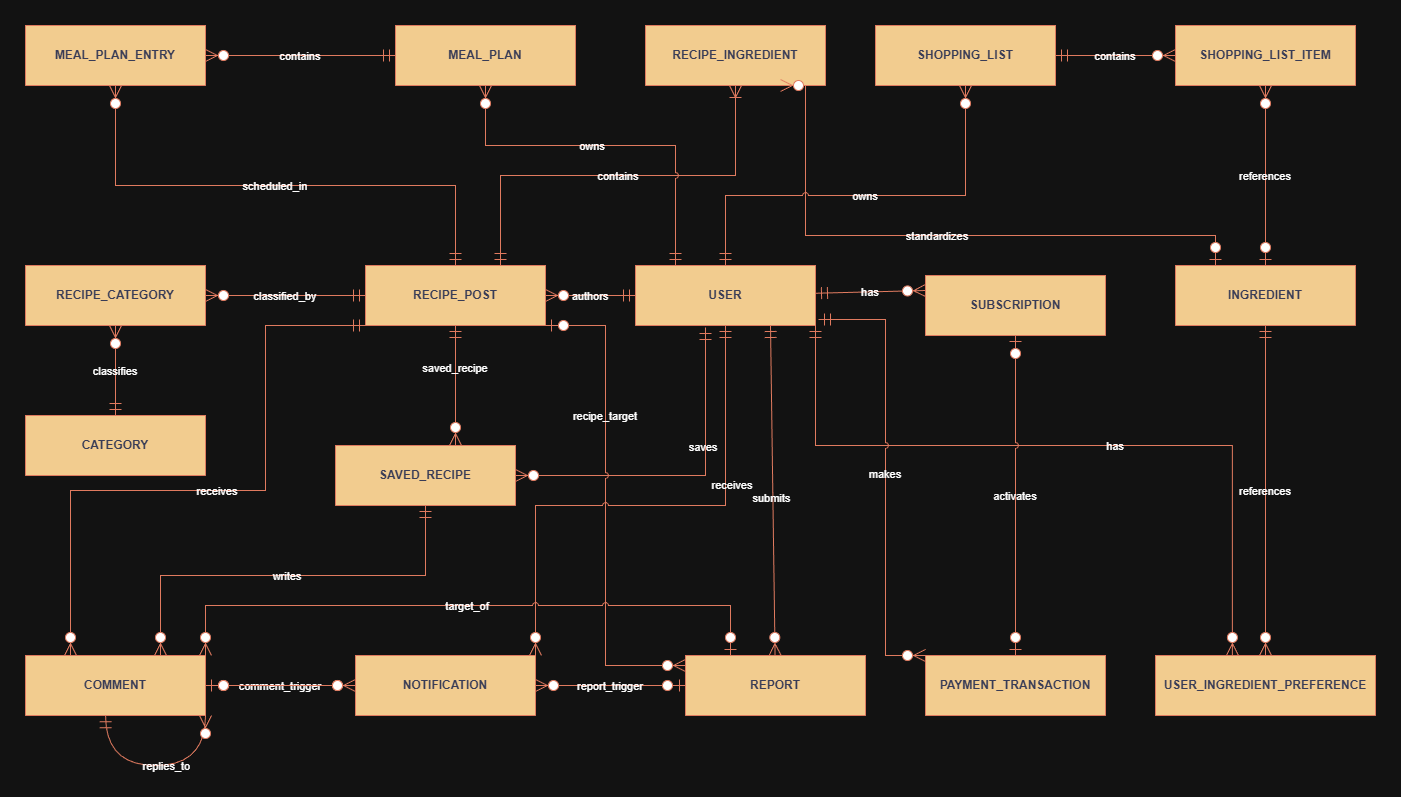

The diagram above was exported from draw.io. Its source (the exported page's mxGraphModel, read from the mxfile embedded in the PNG):
<mxGraphModel dx="1426" dy="1066" grid="1" gridSize="10" guides="1" tooltips="1" connect="1" arrows="1" fold="1" page="1" pageScale="1" pageWidth="850" pageHeight="1100" math="0" shadow="0">
  <root>
    <mxCell id="0" />
    <mxCell id="1" parent="0" />
    <mxCell id="u_Qc9dxqV4Az_GUc5OTD-3" parent="1" style="shape=table;startSize=60;whiteSpace=wrap;autosize=0;container=1;collapsible=0;childLayout=tableLayout;fixedRows=1;rowLines=1;fontStyle=1;align=center;resizeLast=1;labelBackgroundColor=none;fillColor=#F2CC8F;strokeColor=#E07A5F;fontColor=#393C56;" value="USER" vertex="1">
      <mxGeometry height="60" width="180" x="1290" y="280" as="geometry" />
    </mxCell>
    <mxCell id="u_Qc9dxqV4Az_GUc5OTD-4" parent="1" style="shape=table;startSize=60;whiteSpace=wrap;autosize=0;container=1;collapsible=0;childLayout=tableLayout;fixedRows=1;rowLines=1;fontStyle=1;align=center;resizeLast=1;labelBackgroundColor=none;fillColor=#F2CC8F;strokeColor=#E07A5F;fontColor=#393C56;" value="USER_INGREDIENT_PREFERENCE" vertex="1">
      <mxGeometry height="60" width="220" x="1810" y="670" as="geometry" />
    </mxCell>
    <mxCell id="u_Qc9dxqV4Az_GUc5OTD-5" parent="1" style="shape=table;startSize=60;whiteSpace=wrap;autosize=0;container=1;collapsible=0;childLayout=tableLayout;fixedRows=1;rowLines=1;fontStyle=1;align=center;resizeLast=1;labelBackgroundColor=none;fillColor=#F2CC8F;strokeColor=#E07A5F;fontColor=#393C56;" value="INGREDIENT" vertex="1">
      <mxGeometry height="60" width="180" x="1830" y="280" as="geometry" />
    </mxCell>
    <mxCell id="u_Qc9dxqV4Az_GUc5OTD-6" parent="1" style="shape=table;startSize=60;whiteSpace=wrap;autosize=0;container=1;collapsible=0;childLayout=tableLayout;fixedRows=1;rowLines=1;fontStyle=1;align=center;resizeLast=1;labelBackgroundColor=none;fillColor=#F2CC8F;strokeColor=#E07A5F;fontColor=#393C56;" value="RECIPE_POST" vertex="1">
      <mxGeometry height="60" width="180" x="1020" y="280" as="geometry" />
    </mxCell>
    <mxCell id="u_Qc9dxqV4Az_GUc5OTD-7" parent="1" style="shape=table;startSize=60;whiteSpace=wrap;autosize=0;container=1;collapsible=0;childLayout=tableLayout;fixedRows=1;rowLines=1;fontStyle=1;align=center;resizeLast=1;labelBackgroundColor=none;fillColor=#F2CC8F;strokeColor=#E07A5F;fontColor=#393C56;" value="RECIPE_INGREDIENT" vertex="1">
      <mxGeometry height="60" width="180" x="1300" y="40" as="geometry" />
    </mxCell>
    <mxCell id="u_Qc9dxqV4Az_GUc5OTD-8" parent="1" style="shape=table;startSize=60;whiteSpace=wrap;autosize=0;container=1;collapsible=0;childLayout=tableLayout;fixedRows=1;rowLines=1;fontStyle=1;align=center;resizeLast=1;labelBackgroundColor=none;fillColor=#F2CC8F;strokeColor=#E07A5F;fontColor=#393C56;" value="RECIPE_CATEGORY" vertex="1">
      <mxGeometry height="60" width="180" x="680" y="280" as="geometry" />
    </mxCell>
    <mxCell id="u_Qc9dxqV4Az_GUc5OTD-9" parent="1" style="shape=table;startSize=60;whiteSpace=wrap;autosize=0;container=1;collapsible=0;childLayout=tableLayout;fixedRows=1;rowLines=1;fontStyle=1;align=center;resizeLast=1;labelBackgroundColor=none;fillColor=#F2CC8F;strokeColor=#E07A5F;fontColor=#393C56;" value="CATEGORY" vertex="1">
      <mxGeometry height="60" width="180" x="680" y="430" as="geometry" />
    </mxCell>
    <mxCell id="u_Qc9dxqV4Az_GUc5OTD-11" parent="1" style="shape=table;startSize=60;whiteSpace=wrap;autosize=0;container=1;collapsible=0;childLayout=tableLayout;fixedRows=1;rowLines=1;fontStyle=1;align=center;resizeLast=1;labelBackgroundColor=none;fillColor=#F2CC8F;strokeColor=#E07A5F;fontColor=#393C56;" value="COMMENT" vertex="1">
      <mxGeometry height="60" width="180" x="680" y="670" as="geometry" />
    </mxCell>
    <mxCell id="u_Qc9dxqV4Az_GUc5OTD-12" parent="1" style="shape=table;startSize=60;whiteSpace=wrap;autosize=0;container=1;collapsible=0;childLayout=tableLayout;fixedRows=1;rowLines=1;fontStyle=1;align=center;resizeLast=1;labelBackgroundColor=none;fillColor=#F2CC8F;strokeColor=#E07A5F;fontColor=#393C56;" value="REPORT" vertex="1">
      <mxGeometry height="60" width="180" x="1340" y="670" as="geometry" />
    </mxCell>
    <mxCell id="u_Qc9dxqV4Az_GUc5OTD-13" parent="1" style="shape=table;startSize=60;whiteSpace=wrap;autosize=0;container=1;collapsible=0;childLayout=tableLayout;fixedRows=1;rowLines=1;fontStyle=1;align=center;resizeLast=1;labelBackgroundColor=none;fillColor=#F2CC8F;strokeColor=#E07A5F;fontColor=#393C56;" value="MEAL_PLAN" vertex="1">
      <mxGeometry height="60" width="180" x="1050" y="40" as="geometry" />
    </mxCell>
    <mxCell id="u_Qc9dxqV4Az_GUc5OTD-14" parent="1" style="shape=table;startSize=60;whiteSpace=wrap;autosize=0;container=1;collapsible=0;childLayout=tableLayout;fixedRows=1;rowLines=1;fontStyle=1;align=center;resizeLast=1;labelBackgroundColor=none;fillColor=#F2CC8F;strokeColor=#E07A5F;fontColor=#393C56;" value="MEAL_PLAN_ENTRY" vertex="1">
      <mxGeometry height="60" width="180" x="680" y="40" as="geometry" />
    </mxCell>
    <mxCell id="u_Qc9dxqV4Az_GUc5OTD-15" parent="1" style="shape=table;startSize=60;whiteSpace=wrap;autosize=0;container=1;collapsible=0;childLayout=tableLayout;fixedRows=1;rowLines=1;fontStyle=1;align=center;resizeLast=1;labelBackgroundColor=none;fillColor=#F2CC8F;strokeColor=#E07A5F;fontColor=#393C56;" value="SHOPPING_LIST" vertex="1">
      <mxGeometry height="60" width="180" x="1530" y="40" as="geometry" />
    </mxCell>
    <mxCell id="u_Qc9dxqV4Az_GUc5OTD-16" parent="1" style="shape=table;startSize=60;whiteSpace=wrap;autosize=0;container=1;collapsible=0;childLayout=tableLayout;fixedRows=1;rowLines=1;fontStyle=1;align=center;resizeLast=1;labelBackgroundColor=none;fillColor=#F2CC8F;strokeColor=#E07A5F;fontColor=#393C56;" value="SHOPPING_LIST_ITEM" vertex="1">
      <mxGeometry height="60" width="180" x="1830" y="40" as="geometry" />
    </mxCell>
    <mxCell id="u_Qc9dxqV4Az_GUc5OTD-17" parent="1" style="shape=table;startSize=60;whiteSpace=wrap;autosize=0;container=1;collapsible=0;childLayout=tableLayout;fixedRows=1;rowLines=1;fontStyle=1;align=center;resizeLast=1;labelBackgroundColor=none;fillColor=#F2CC8F;strokeColor=#E07A5F;fontColor=#393C56;" value="SUBSCRIPTION" vertex="1">
      <mxGeometry height="60" width="180" x="1580" y="290" as="geometry" />
    </mxCell>
    <mxCell id="u_Qc9dxqV4Az_GUc5OTD-18" parent="1" style="shape=table;startSize=60;whiteSpace=wrap;autosize=0;container=1;collapsible=0;childLayout=tableLayout;fixedRows=1;rowLines=1;fontStyle=1;align=center;resizeLast=1;labelBackgroundColor=none;fillColor=#F2CC8F;strokeColor=#E07A5F;fontColor=#393C56;" value="PAYMENT_TRANSACTION" vertex="1">
      <mxGeometry height="60" width="180" x="1580" y="670" as="geometry" />
    </mxCell>
    <mxCell id="u_Qc9dxqV4Az_GUc5OTD-20" edge="1" parent="1" source="u_Qc9dxqV4Az_GUc5OTD-3" style="startArrow=ERmandOne;startSize=10;;endArrow=ERzeroToMany;endSize=10;;rounded=0;jumpStyle=arc;labelBackgroundColor=none;strokeColor=#E07A5F;fontColor=default;exitX=1;exitY=1;exitDx=0;exitDy=0;edgeStyle=orthogonalEdgeStyle;" value="has">
      <mxGeometry relative="1" x="0.1246" as="geometry">
        <mxPoint as="offset" />
        <Array as="points">
          <mxPoint x="1470" y="460" />
          <mxPoint x="1887" y="460" />
        </Array>
        <mxPoint x="1429.9984615384615" y="340" as="sourcePoint" />
        <mxPoint x="1886.9215384615381" y="670" as="targetPoint" />
      </mxGeometry>
    </mxCell>
    <mxCell id="u_Qc9dxqV4Az_GUc5OTD-21" edge="1" parent="1" source="u_Qc9dxqV4Az_GUc5OTD-5" style="startArrow=ERmandOne;startSize=10;;endArrow=ERzeroToMany;endSize=10;;rounded=0;noEdgeStyle=1;jumpStyle=arc;labelBackgroundColor=none;strokeColor=#E07A5F;fontColor=default;" target="u_Qc9dxqV4Az_GUc5OTD-4" value="references">
      <mxGeometry relative="1" x="0.0001" as="geometry">
        <mxPoint as="offset" />
      </mxGeometry>
    </mxCell>
    <mxCell id="u_Qc9dxqV4Az_GUc5OTD-22" edge="1" parent="1" source="u_Qc9dxqV4Az_GUc5OTD-3" style="startArrow=ERmandOne;startSize=10;;endArrow=ERzeroToMany;endSize=10;;rounded=0;noEdgeStyle=1;labelBackgroundColor=none;strokeColor=#E07A5F;fontColor=default;" target="u_Qc9dxqV4Az_GUc5OTD-6" value="authors">
      <mxGeometry relative="1" as="geometry" />
    </mxCell>
    <mxCell id="u_Qc9dxqV4Az_GUc5OTD-23" edge="1" parent="1" source="u_Qc9dxqV4Az_GUc5OTD-6" style="startArrow=ERmandOne;startSize=10;;endArrow=ERoneToMany;endSize=10;;rounded=0;orthogonal=1;labelBackgroundColor=none;strokeColor=#E07A5F;fontColor=default;exitX=0.75;exitY=0;exitDx=0;exitDy=0;edgeStyle=orthogonalEdgeStyle;jumpStyle=arc;" target="u_Qc9dxqV4Az_GUc5OTD-7" value="contains">
      <mxGeometry relative="1" as="geometry" />
    </mxCell>
    <mxCell id="u_Qc9dxqV4Az_GUc5OTD-24" edge="1" parent="1" source="u_Qc9dxqV4Az_GUc5OTD-5" style="startArrow=ERzeroToOne;startSize=10;;endArrow=ERzeroToMany;endSize=10;;rounded=0;jumpStyle=arc;entryX=0.75;entryY=1;entryDx=0;entryDy=0;labelBackgroundColor=none;strokeColor=#E07A5F;fontColor=default;edgeStyle=orthogonalEdgeStyle;" target="u_Qc9dxqV4Az_GUc5OTD-7" value="standardizes">
      <mxGeometry relative="1" as="geometry">
        <Array as="points">
          <mxPoint x="1870" y="250" />
          <mxPoint x="1460" y="250" />
          <mxPoint x="1460" y="100" />
        </Array>
        <mxPoint x="1400" y="110" as="targetPoint" />
      </mxGeometry>
    </mxCell>
    <mxCell id="u_Qc9dxqV4Az_GUc5OTD-25" edge="1" parent="1" source="u_Qc9dxqV4Az_GUc5OTD-6" style="startArrow=ERmandOne;startSize=10;;endArrow=ERzeroToMany;endSize=10;;rounded=0;noEdgeStyle=1;orthogonal=1;labelBackgroundColor=none;strokeColor=#E07A5F;fontColor=default;" target="u_Qc9dxqV4Az_GUc5OTD-8" value="classified_by">
      <mxGeometry relative="1" as="geometry">
        <Array as="points" />
      </mxGeometry>
    </mxCell>
    <mxCell id="u_Qc9dxqV4Az_GUc5OTD-26" edge="1" parent="1" source="u_Qc9dxqV4Az_GUc5OTD-9" style="startArrow=ERmandOne;startSize=10;;endArrow=ERzeroToMany;endSize=10;;rounded=0;noEdgeStyle=1;labelBackgroundColor=none;strokeColor=#E07A5F;fontColor=default;" target="u_Qc9dxqV4Az_GUc5OTD-8" value="classifies">
      <mxGeometry relative="1" as="geometry" />
    </mxCell>
    <mxCell id="u_Qc9dxqV4Az_GUc5OTD-27" edge="1" parent="1" source="u_Qc9dxqV4Az_GUc5OTD-3" style="startArrow=ERmandOne;startSize=10;;endArrow=ERzeroToMany;endSize=10;;rounded=0;jumpStyle=arc;labelBackgroundColor=none;strokeColor=#E07A5F;fontColor=default;exitX=0.389;exitY=1.033;exitDx=0;exitDy=0;exitPerimeter=0;" target="u_Qc9dxqV4Az_GUc5OTD-10" value="saves">
      <mxGeometry relative="1" x="-0.2885" y="-2" as="geometry">
        <mxPoint as="offset" />
        <Array as="points">
          <mxPoint x="1360" y="490" />
        </Array>
      </mxGeometry>
    </mxCell>
    <mxCell id="u_Qc9dxqV4Az_GUc5OTD-28" edge="1" parent="1" source="u_Qc9dxqV4Az_GUc5OTD-6" style="startArrow=ERmandOne;startSize=10;;endArrow=ERzeroToMany;endSize=10;;rounded=0;noEdgeStyle=1;orthogonal=1;jumpStyle=arc;labelBackgroundColor=none;strokeColor=#E07A5F;fontColor=default;" target="u_Qc9dxqV4Az_GUc5OTD-10" value="saved_recipe">
      <mxGeometry relative="1" x="-0.3" as="geometry">
        <mxPoint as="offset" />
        <Array as="points" />
      </mxGeometry>
    </mxCell>
    <mxCell id="u_Qc9dxqV4Az_GUc5OTD-29" edge="1" parent="1" source="u_Qc9dxqV4Az_GUc5OTD-10" style="startArrow=ERmandOne;startSize=10;;endArrow=ERzeroToMany;endSize=10;;rounded=0;jumpStyle=arc;labelBackgroundColor=none;strokeColor=#E07A5F;fontColor=default;entryX=0.75;entryY=0;entryDx=0;entryDy=0;edgeStyle=orthogonalEdgeStyle;" target="u_Qc9dxqV4Az_GUc5OTD-11" value="writes">
      <mxGeometry relative="1" as="geometry">
        <Array as="points">
          <mxPoint x="1080" y="590" />
          <mxPoint x="815" y="590" />
        </Array>
      </mxGeometry>
    </mxCell>
    <mxCell id="u_Qc9dxqV4Az_GUc5OTD-30" edge="1" parent="1" source="u_Qc9dxqV4Az_GUc5OTD-6" style="startArrow=ERmandOne;startSize=10;;endArrow=ERzeroToMany;endSize=10;;rounded=0;orthogonal=1;labelBackgroundColor=none;strokeColor=#E07A5F;fontColor=default;entryX=0.25;entryY=0;entryDx=0;entryDy=0;exitX=0;exitY=1;exitDx=0;exitDy=0;edgeStyle=orthogonalEdgeStyle;" target="u_Qc9dxqV4Az_GUc5OTD-11" value="receives">
      <mxGeometry relative="1" as="geometry">
        <Array as="points">
          <mxPoint x="920" y="340" />
          <mxPoint x="920" y="505" />
          <mxPoint x="725" y="505" />
        </Array>
      </mxGeometry>
    </mxCell>
    <mxCell id="u_Qc9dxqV4Az_GUc5OTD-31" edge="1" parent="1" source="u_Qc9dxqV4Az_GUc5OTD-3" style="startArrow=ERmandOne;startSize=10;;endArrow=ERzeroToMany;endSize=10;;rounded=0;noEdgeStyle=1;labelBackgroundColor=none;strokeColor=#E07A5F;fontColor=default;exitX=0.75;exitY=1;exitDx=0;exitDy=0;jumpStyle=arc;" target="u_Qc9dxqV4Az_GUc5OTD-12" value="submits">
      <mxGeometry relative="1" x="0.0419" y="-1" as="geometry">
        <mxPoint as="offset" />
      </mxGeometry>
    </mxCell>
    <mxCell id="u_Qc9dxqV4Az_GUc5OTD-32" edge="1" parent="1" source="u_Qc9dxqV4Az_GUc5OTD-6" style="startArrow=ERzeroToOne;startSize=10;;endArrow=ERzeroToMany;endSize=10;;rounded=0;orthogonal=1;jumpStyle=arc;labelBackgroundColor=none;strokeColor=#E07A5F;fontColor=default;edgeStyle=orthogonalEdgeStyle;" target="u_Qc9dxqV4Az_GUc5OTD-12" value="recipe_target">
      <mxGeometry relative="1" x="-0.375" as="geometry">
        <mxPoint as="offset" />
        <Array as="points">
          <mxPoint x="1260" y="340" />
          <mxPoint x="1260" y="680" />
        </Array>
      </mxGeometry>
    </mxCell>
    <mxCell id="u_Qc9dxqV4Az_GUc5OTD-34" edge="1" parent="1" source="u_Qc9dxqV4Az_GUc5OTD-3" style="startArrow=ERmandOne;startSize=10;;endArrow=ERzeroToMany;endSize=10;;rounded=0;labelBackgroundColor=none;strokeColor=#E07A5F;fontColor=default;jumpStyle=arc;edgeStyle=orthogonalEdgeStyle;" target="u_Qc9dxqV4Az_GUc5OTD-13" value="owns">
      <mxGeometry relative="1" x="0.0952" as="geometry">
        <mxPoint as="offset" />
        <Array as="points">
          <mxPoint x="1330" y="160" />
          <mxPoint x="1140" y="160" />
        </Array>
      </mxGeometry>
    </mxCell>
    <mxCell id="u_Qc9dxqV4Az_GUc5OTD-35" edge="1" parent="1" source="u_Qc9dxqV4Az_GUc5OTD-13" style="startArrow=ERmandOne;startSize=10;;endArrow=ERzeroToMany;endSize=10;;rounded=0;noEdgeStyle=1;labelBackgroundColor=none;strokeColor=#E07A5F;fontColor=default;" target="u_Qc9dxqV4Az_GUc5OTD-14" value="contains">
      <mxGeometry relative="1" as="geometry" />
    </mxCell>
    <mxCell id="u_Qc9dxqV4Az_GUc5OTD-36" edge="1" parent="1" source="u_Qc9dxqV4Az_GUc5OTD-6" style="startArrow=ERmandOne;startSize=10;;endArrow=ERzeroToMany;endSize=10;;rounded=0;orthogonal=1;labelBackgroundColor=none;strokeColor=#E07A5F;fontColor=default;edgeStyle=orthogonalEdgeStyle;" target="u_Qc9dxqV4Az_GUc5OTD-14" value="scheduled_in">
      <mxGeometry relative="1" as="geometry">
        <Array as="points">
          <mxPoint x="1110" y="200" />
          <mxPoint x="770" y="200" />
        </Array>
      </mxGeometry>
    </mxCell>
    <mxCell id="u_Qc9dxqV4Az_GUc5OTD-37" edge="1" parent="1" source="u_Qc9dxqV4Az_GUc5OTD-3" style="startArrow=ERmandOne;startSize=10;;endArrow=ERzeroToMany;endSize=10;;rounded=0;jumpStyle=arc;labelBackgroundColor=none;strokeColor=#E07A5F;fontColor=default;edgeStyle=orthogonalEdgeStyle;" target="u_Qc9dxqV4Az_GUc5OTD-15" value="owns">
      <mxGeometry relative="1" as="geometry">
        <Array as="points">
          <mxPoint x="1380" y="210" />
          <mxPoint x="1620" y="210" />
        </Array>
      </mxGeometry>
    </mxCell>
    <mxCell id="u_Qc9dxqV4Az_GUc5OTD-38" edge="1" parent="1" source="u_Qc9dxqV4Az_GUc5OTD-15" style="startArrow=ERmandOne;startSize=10;;endArrow=ERzeroToMany;endSize=10;;rounded=0;noEdgeStyle=1;labelBackgroundColor=none;strokeColor=#E07A5F;fontColor=default;" target="u_Qc9dxqV4Az_GUc5OTD-16" value="contains">
      <mxGeometry relative="1" as="geometry" />
    </mxCell>
    <mxCell id="u_Qc9dxqV4Az_GUc5OTD-39" edge="1" parent="1" source="u_Qc9dxqV4Az_GUc5OTD-5" style="startArrow=ERzeroToOne;startSize=10;;endArrow=ERzeroToMany;endSize=10;;rounded=0;noEdgeStyle=1;labelBackgroundColor=none;strokeColor=#E07A5F;fontColor=default;" target="u_Qc9dxqV4Az_GUc5OTD-16" value="references">
      <mxGeometry relative="1" as="geometry" />
    </mxCell>
    <mxCell id="u_Qc9dxqV4Az_GUc5OTD-40" edge="1" parent="1" source="u_Qc9dxqV4Az_GUc5OTD-3" style="startArrow=ERmandOne;startSize=10;;endArrow=ERzeroToMany;endSize=10;;rounded=0;noEdgeStyle=1;labelBackgroundColor=none;strokeColor=#E07A5F;fontColor=default;entryX=0;entryY=0.25;entryDx=0;entryDy=0;" target="u_Qc9dxqV4Az_GUc5OTD-17" value="has">
      <mxGeometry relative="1" as="geometry" />
    </mxCell>
    <mxCell id="u_Qc9dxqV4Az_GUc5OTD-41" edge="1" parent="1" source="u_Qc9dxqV4Az_GUc5OTD-3" style="startArrow=ERmandOne;startSize=10;;endArrow=ERzeroToMany;endSize=10;;rounded=0;entryX=0;entryY=0;entryDx=0;entryDy=0;labelBackgroundColor=none;strokeColor=#E07A5F;fontColor=default;exitX=1.017;exitY=0.9;exitDx=0;exitDy=0;edgeStyle=orthogonalEdgeStyle;exitPerimeter=0;jumpStyle=arc;" target="u_Qc9dxqV4Az_GUc5OTD-18" value="makes">
      <mxGeometry relative="1" as="geometry">
        <Array as="points">
          <mxPoint x="1540" y="334" />
          <mxPoint x="1540" y="670" />
        </Array>
      </mxGeometry>
    </mxCell>
    <mxCell id="u_Qc9dxqV4Az_GUc5OTD-42" edge="1" parent="1" source="u_Qc9dxqV4Az_GUc5OTD-18" style="startArrow=ERzeroToOne;startSize=10;;endArrow=ERzeroToOne;endSize=10;;rounded=0;noEdgeStyle=1;labelBackgroundColor=none;strokeColor=#E07A5F;fontColor=default;jumpStyle=arc;" target="u_Qc9dxqV4Az_GUc5OTD-17" value="activates">
      <mxGeometry relative="1" as="geometry">
        <mxPoint as="offset" />
      </mxGeometry>
    </mxCell>
    <mxCell id="u_Qc9dxqV4Az_GUc5OTD-43" edge="1" parent="1" source="u_Qc9dxqV4Az_GUc5OTD-3" style="startArrow=ERmandOne;startSize=10;;endArrow=ERzeroToMany;endSize=10;;rounded=0;jumpStyle=arc;labelBackgroundColor=none;strokeColor=#E07A5F;fontColor=default;exitX=0.5;exitY=1;exitDx=0;exitDy=0;edgeStyle=orthogonalEdgeStyle;" value="receives">
      <mxGeometry relative="1" x="-0.3882" y="7" as="geometry">
        <mxPoint as="offset" />
        <Array as="points">
          <mxPoint x="1380" y="520" />
          <mxPoint x="1190" y="520" />
        </Array>
        <mxPoint x="1190" y="670" as="targetPoint" />
      </mxGeometry>
    </mxCell>
    <mxCell id="u_Qc9dxqV4Az_GUc5OTD-44" edge="1" parent="1" source="u_Qc9dxqV4Az_GUc5OTD-11" style="startArrow=ERzeroToOne;startSize=10;;endArrow=ERzeroToMany;endSize=10;;rounded=0;noEdgeStyle=1;orthogonal=1;labelBackgroundColor=none;strokeColor=#E07A5F;fontColor=default;" target="u_Qc9dxqV4Az_GUc5OTD-19" value="comment_trigger">
      <mxGeometry relative="1" as="geometry">
        <Array as="points" />
      </mxGeometry>
    </mxCell>
    <mxCell id="u_Qc9dxqV4Az_GUc5OTD-45" edge="1" parent="1" source="u_Qc9dxqV4Az_GUc5OTD-12" style="startArrow=ERzeroToOne;startSize=10;;endArrow=ERzeroToMany;endSize=10;;rounded=0;noEdgeStyle=1;orthogonal=1;labelBackgroundColor=none;strokeColor=#E07A5F;fontColor=default;" target="u_Qc9dxqV4Az_GUc5OTD-19" value="report_trigger">
      <mxGeometry relative="1" as="geometry">
        <Array as="points" />
      </mxGeometry>
    </mxCell>
    <mxCell id="u_Qc9dxqV4Az_GUc5OTD-46" edge="1" parent="1" source="u_Qc9dxqV4Az_GUc5OTD-11" style="startArrow=ERmandOne;startSize=10;;endArrow=ERzeroToMany;endSize=10;;exitX=0.445;exitY=1.004;entryX=1;entryY=1;rounded=0;exitDx=0;exitDy=0;entryDx=0;entryDy=0;labelBackgroundColor=none;strokeColor=#E07A5F;fontColor=default;edgeStyle=orthogonalEdgeStyle;curved=1;exitPerimeter=0;" target="u_Qc9dxqV4Az_GUc5OTD-11" value="replies_to">
      <mxGeometry relative="1" x="0.1111" as="geometry">
        <mxPoint as="offset" />
        <Array as="points">
          <mxPoint x="760" y="780" />
          <mxPoint x="860" y="780" />
        </Array>
        <mxPoint x="760" y="750" as="sourcePoint" />
        <mxPoint x="850" y="750" as="targetPoint" />
      </mxGeometry>
    </mxCell>
    <mxCell id="zZ69hH37o6oS4iWCKWP3-3" edge="1" parent="1" source="u_Qc9dxqV4Az_GUc5OTD-11" style="startArrow=ERzeroToOne;startSize=10;;endArrow=ERzeroToMany;endSize=10;;rounded=0;noEdgeStyle=1;orthogonal=1;jumpStyle=arc;labelBackgroundColor=none;strokeColor=#E07A5F;fontColor=default;" target="u_Qc9dxqV4Az_GUc5OTD-19" value="">
      <mxGeometry relative="1" as="geometry">
        <Array as="points" />
        <mxPoint x="860" y="680" as="sourcePoint" />
        <mxPoint x="1340" y="680" as="targetPoint" />
      </mxGeometry>
    </mxCell>
    <mxCell id="u_Qc9dxqV4Az_GUc5OTD-19" parent="1" style="shape=table;startSize=60;whiteSpace=wrap;autosize=0;container=1;collapsible=0;childLayout=tableLayout;fixedRows=1;rowLines=1;fontStyle=1;align=center;resizeLast=1;labelBackgroundColor=none;fillColor=#F2CC8F;strokeColor=#E07A5F;fontColor=#393C56;" value="NOTIFICATION" vertex="1">
      <mxGeometry height="60" width="180" x="1010" y="670" as="geometry" />
    </mxCell>
    <mxCell id="e_0Jw2FhjOPKmiTuoPHn-1" edge="1" parent="1" source="u_Qc9dxqV4Az_GUc5OTD-12" style="startArrow=ERzeroToOne;startSize=10;;endArrow=ERzeroToMany;endSize=10;;rounded=0;orthogonal=1;labelBackgroundColor=none;strokeColor=#E07A5F;fontColor=default;exitX=0.25;exitY=0;exitDx=0;exitDy=0;entryX=1;entryY=0;entryDx=0;entryDy=0;edgeStyle=orthogonalEdgeStyle;jumpStyle=arc;" target="u_Qc9dxqV4Az_GUc5OTD-11" value="target_of">
      <mxGeometry relative="1" as="geometry">
        <Array as="points">
          <mxPoint x="1385" y="620" />
          <mxPoint x="860" y="620" />
        </Array>
        <mxPoint x="1210" y="850" as="sourcePoint" />
        <mxPoint x="1060" y="850" as="targetPoint" />
      </mxGeometry>
    </mxCell>
    <mxCell id="u_Qc9dxqV4Az_GUc5OTD-10" parent="1" style="shape=table;startSize=60;whiteSpace=wrap;autosize=0;container=1;collapsible=0;childLayout=tableLayout;fixedRows=1;rowLines=1;fontStyle=1;align=center;resizeLast=1;labelBackgroundColor=none;fillColor=#F2CC8F;strokeColor=#E07A5F;fontColor=#393C56;" value="SAVED_RECIPE" vertex="1">
      <mxGeometry height="60" width="180" x="990" y="460" as="geometry" />
    </mxCell>
  </root>
</mxGraphModel>